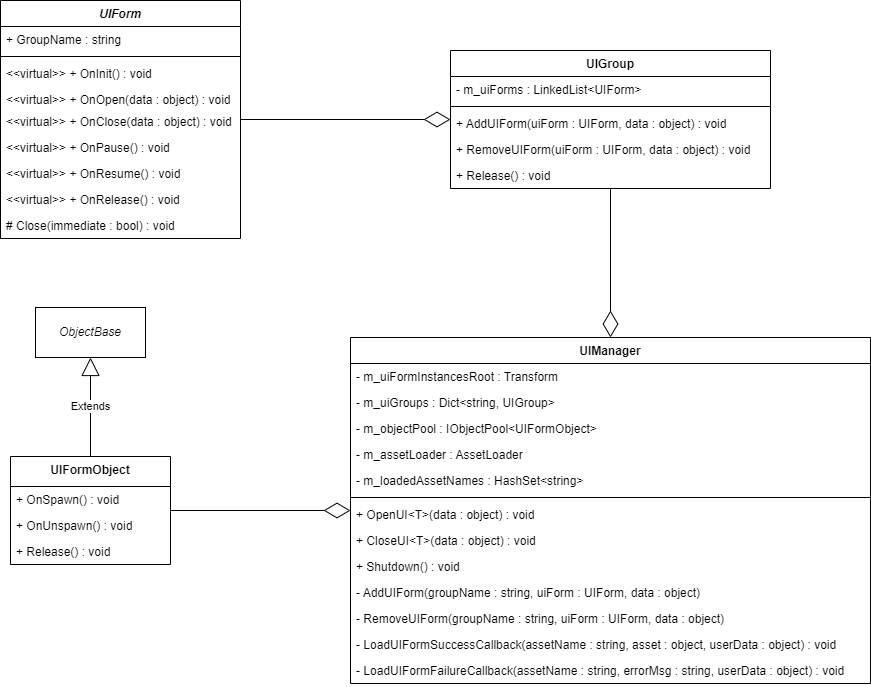

The diagram above was exported from draw.io. Its source (the exported page's mxGraphModel, read from the mxfile embedded in the PNG):
<mxGraphModel dx="1434" dy="836" grid="1" gridSize="10" guides="1" tooltips="1" connect="1" arrows="1" fold="1" page="1" pageScale="1" pageWidth="827" pageHeight="1169" math="0" shadow="0">
  <root>
    <mxCell id="0" />
    <mxCell id="1" parent="0" />
    <mxCell id="wjZjT0ThRuzSZMP6w95o-12" value="UIGroup" style="swimlane;fontStyle=1;align=center;verticalAlign=top;childLayout=stackLayout;horizontal=1;startSize=26;horizontalStack=0;resizeParent=1;resizeParentMax=0;resizeLast=0;collapsible=1;marginBottom=0;whiteSpace=wrap;html=1;" parent="1" vertex="1">
      <mxGeometry x="580" y="423" width="320" height="138" as="geometry" />
    </mxCell>
    <mxCell id="wjZjT0ThRuzSZMP6w95o-13" value="- m_uiForms : LinkedList&amp;lt;UIForm&amp;gt;" style="text;strokeColor=none;fillColor=none;align=left;verticalAlign=top;spacingLeft=4;spacingRight=4;overflow=hidden;rotatable=0;points=[[0,0.5],[1,0.5]];portConstraint=eastwest;whiteSpace=wrap;html=1;" parent="wjZjT0ThRuzSZMP6w95o-12" vertex="1">
      <mxGeometry y="26" width="320" height="26" as="geometry" />
    </mxCell>
    <mxCell id="wjZjT0ThRuzSZMP6w95o-14" value="" style="line;strokeWidth=1;fillColor=none;align=left;verticalAlign=middle;spacingTop=-1;spacingLeft=3;spacingRight=3;rotatable=0;labelPosition=right;points=[];portConstraint=eastwest;strokeColor=inherit;" parent="wjZjT0ThRuzSZMP6w95o-12" vertex="1">
      <mxGeometry y="52" width="320" height="8" as="geometry" />
    </mxCell>
    <mxCell id="wjZjT0ThRuzSZMP6w95o-15" value="+ AddUIForm(uiForm : UIForm, data : object) : void" style="text;strokeColor=none;fillColor=none;align=left;verticalAlign=top;spacingLeft=4;spacingRight=4;overflow=hidden;rotatable=0;points=[[0,0.5],[1,0.5]];portConstraint=eastwest;whiteSpace=wrap;html=1;" parent="wjZjT0ThRuzSZMP6w95o-12" vertex="1">
      <mxGeometry y="60" width="320" height="26" as="geometry" />
    </mxCell>
    <mxCell id="wjZjT0ThRuzSZMP6w95o-17" value="+ RemoveUIForm(uiForm : UIForm, data : object) : void" style="text;strokeColor=none;fillColor=none;align=left;verticalAlign=top;spacingLeft=4;spacingRight=4;overflow=hidden;rotatable=0;points=[[0,0.5],[1,0.5]];portConstraint=eastwest;whiteSpace=wrap;html=1;" parent="wjZjT0ThRuzSZMP6w95o-12" vertex="1">
      <mxGeometry y="86" width="320" height="26" as="geometry" />
    </mxCell>
    <mxCell id="wjZjT0ThRuzSZMP6w95o-18" value="+ Release() : void" style="text;strokeColor=none;fillColor=none;align=left;verticalAlign=top;spacingLeft=4;spacingRight=4;overflow=hidden;rotatable=0;points=[[0,0.5],[1,0.5]];portConstraint=eastwest;whiteSpace=wrap;html=1;" parent="wjZjT0ThRuzSZMP6w95o-12" vertex="1">
      <mxGeometry y="112" width="320" height="26" as="geometry" />
    </mxCell>
    <mxCell id="wjZjT0ThRuzSZMP6w95o-20" value="" style="endArrow=diamondThin;endFill=0;endSize=24;html=1;rounded=0;" parent="1" source="BkTfld4CIeRszwXaFhD_-1" target="wjZjT0ThRuzSZMP6w95o-12" edge="1">
      <mxGeometry width="160" relative="1" as="geometry">
        <mxPoint x="430" y="527" as="sourcePoint" />
        <mxPoint x="640" y="550" as="targetPoint" />
      </mxGeometry>
    </mxCell>
    <mxCell id="wjZjT0ThRuzSZMP6w95o-21" value="UIManager" style="swimlane;fontStyle=1;align=center;verticalAlign=top;childLayout=stackLayout;horizontal=1;startSize=26;horizontalStack=0;resizeParent=1;resizeParentMax=0;resizeLast=0;collapsible=1;marginBottom=0;whiteSpace=wrap;html=1;" parent="1" vertex="1">
      <mxGeometry x="480" y="710" width="520" height="346" as="geometry" />
    </mxCell>
    <mxCell id="wjZjT0ThRuzSZMP6w95o-22" value="- m_uiFormInstancesRoot : Transform" style="text;strokeColor=none;fillColor=none;align=left;verticalAlign=top;spacingLeft=4;spacingRight=4;overflow=hidden;rotatable=0;points=[[0,0.5],[1,0.5]];portConstraint=eastwest;whiteSpace=wrap;html=1;" parent="wjZjT0ThRuzSZMP6w95o-21" vertex="1">
      <mxGeometry y="26" width="520" height="26" as="geometry" />
    </mxCell>
    <mxCell id="wjZjT0ThRuzSZMP6w95o-25" value="- m_uiGroups : Dict&amp;lt;string, UIGroup&amp;gt;" style="text;strokeColor=none;fillColor=none;align=left;verticalAlign=top;spacingLeft=4;spacingRight=4;overflow=hidden;rotatable=0;points=[[0,0.5],[1,0.5]];portConstraint=eastwest;whiteSpace=wrap;html=1;" parent="wjZjT0ThRuzSZMP6w95o-21" vertex="1">
      <mxGeometry y="52" width="520" height="26" as="geometry" />
    </mxCell>
    <mxCell id="wjZjT0ThRuzSZMP6w95o-26" value="- m_objectPool : IObjectPool&amp;lt;UIFormObject&amp;gt;" style="text;strokeColor=none;fillColor=none;align=left;verticalAlign=top;spacingLeft=4;spacingRight=4;overflow=hidden;rotatable=0;points=[[0,0.5],[1,0.5]];portConstraint=eastwest;whiteSpace=wrap;html=1;" parent="wjZjT0ThRuzSZMP6w95o-21" vertex="1">
      <mxGeometry y="78" width="520" height="26" as="geometry" />
    </mxCell>
    <mxCell id="IJeHlCBT0rkWTRTIhnWS-1" value="- m_assetLoader : AssetLoader" style="text;strokeColor=none;fillColor=none;align=left;verticalAlign=top;spacingLeft=4;spacingRight=4;overflow=hidden;rotatable=0;points=[[0,0.5],[1,0.5]];portConstraint=eastwest;whiteSpace=wrap;html=1;" vertex="1" parent="wjZjT0ThRuzSZMP6w95o-21">
      <mxGeometry y="104" width="520" height="26" as="geometry" />
    </mxCell>
    <mxCell id="IJeHlCBT0rkWTRTIhnWS-2" value="- m_loadedAssetNames : HashSet&amp;lt;string&amp;gt;" style="text;strokeColor=none;fillColor=none;align=left;verticalAlign=top;spacingLeft=4;spacingRight=4;overflow=hidden;rotatable=0;points=[[0,0.5],[1,0.5]];portConstraint=eastwest;whiteSpace=wrap;html=1;" vertex="1" parent="wjZjT0ThRuzSZMP6w95o-21">
      <mxGeometry y="130" width="520" height="26" as="geometry" />
    </mxCell>
    <mxCell id="wjZjT0ThRuzSZMP6w95o-23" value="" style="line;strokeWidth=1;fillColor=none;align=left;verticalAlign=middle;spacingTop=-1;spacingLeft=3;spacingRight=3;rotatable=0;labelPosition=right;points=[];portConstraint=eastwest;strokeColor=inherit;" parent="wjZjT0ThRuzSZMP6w95o-21" vertex="1">
      <mxGeometry y="156" width="520" height="8" as="geometry" />
    </mxCell>
    <mxCell id="wjZjT0ThRuzSZMP6w95o-24" value="+ OpenUI&amp;lt;T&amp;gt;(data : object) : void" style="text;strokeColor=none;fillColor=none;align=left;verticalAlign=top;spacingLeft=4;spacingRight=4;overflow=hidden;rotatable=0;points=[[0,0.5],[1,0.5]];portConstraint=eastwest;whiteSpace=wrap;html=1;" parent="wjZjT0ThRuzSZMP6w95o-21" vertex="1">
      <mxGeometry y="164" width="520" height="26" as="geometry" />
    </mxCell>
    <mxCell id="wjZjT0ThRuzSZMP6w95o-27" value="+ CloseUI&amp;lt;T&amp;gt;(data : object) : void" style="text;strokeColor=none;fillColor=none;align=left;verticalAlign=top;spacingLeft=4;spacingRight=4;overflow=hidden;rotatable=0;points=[[0,0.5],[1,0.5]];portConstraint=eastwest;whiteSpace=wrap;html=1;" parent="wjZjT0ThRuzSZMP6w95o-21" vertex="1">
      <mxGeometry y="190" width="520" height="26" as="geometry" />
    </mxCell>
    <mxCell id="E0YLwEz7KfSUOi4XIKu5-1" value="+ Shutdown() : void" style="text;strokeColor=none;fillColor=none;align=left;verticalAlign=top;spacingLeft=4;spacingRight=4;overflow=hidden;rotatable=0;points=[[0,0.5],[1,0.5]];portConstraint=eastwest;whiteSpace=wrap;html=1;" parent="wjZjT0ThRuzSZMP6w95o-21" vertex="1">
      <mxGeometry y="216" width="520" height="26" as="geometry" />
    </mxCell>
    <mxCell id="wjZjT0ThRuzSZMP6w95o-29" value="- AddUIForm(groupName : string, uiForm : UIForm, data : object)" style="text;strokeColor=none;fillColor=none;align=left;verticalAlign=top;spacingLeft=4;spacingRight=4;overflow=hidden;rotatable=0;points=[[0,0.5],[1,0.5]];portConstraint=eastwest;whiteSpace=wrap;html=1;" parent="wjZjT0ThRuzSZMP6w95o-21" vertex="1">
      <mxGeometry y="242" width="520" height="26" as="geometry" />
    </mxCell>
    <mxCell id="wjZjT0ThRuzSZMP6w95o-39" value="- RemoveUIForm(groupName : string, uiForm : UIForm, data : object)" style="text;strokeColor=none;fillColor=none;align=left;verticalAlign=top;spacingLeft=4;spacingRight=4;overflow=hidden;rotatable=0;points=[[0,0.5],[1,0.5]];portConstraint=eastwest;whiteSpace=wrap;html=1;" parent="wjZjT0ThRuzSZMP6w95o-21" vertex="1">
      <mxGeometry y="268" width="520" height="26" as="geometry" />
    </mxCell>
    <mxCell id="IJeHlCBT0rkWTRTIhnWS-3" value="- LoadUIFormSuccessCallback(assetName : string, asset : object, userData : object) : void" style="text;strokeColor=none;fillColor=none;align=left;verticalAlign=top;spacingLeft=4;spacingRight=4;overflow=hidden;rotatable=0;points=[[0,0.5],[1,0.5]];portConstraint=eastwest;whiteSpace=wrap;html=1;" vertex="1" parent="wjZjT0ThRuzSZMP6w95o-21">
      <mxGeometry y="294" width="520" height="26" as="geometry" />
    </mxCell>
    <mxCell id="IJeHlCBT0rkWTRTIhnWS-4" value="- LoadUIFormFailureCallback(assetName : string, errorMsg : string, userData : object) : void" style="text;strokeColor=none;fillColor=none;align=left;verticalAlign=top;spacingLeft=4;spacingRight=4;overflow=hidden;rotatable=0;points=[[0,0.5],[1,0.5]];portConstraint=eastwest;whiteSpace=wrap;html=1;" vertex="1" parent="wjZjT0ThRuzSZMP6w95o-21">
      <mxGeometry y="320" width="520" height="26" as="geometry" />
    </mxCell>
    <mxCell id="wjZjT0ThRuzSZMP6w95o-40" value="" style="endArrow=diamondThin;endFill=0;endSize=24;html=1;rounded=0;" parent="1" source="wjZjT0ThRuzSZMP6w95o-12" target="wjZjT0ThRuzSZMP6w95o-21" edge="1">
      <mxGeometry width="160" relative="1" as="geometry">
        <mxPoint x="340" y="700" as="sourcePoint" />
        <mxPoint x="500" y="700" as="targetPoint" />
      </mxGeometry>
    </mxCell>
    <mxCell id="wjZjT0ThRuzSZMP6w95o-41" value="UIFormObject" style="swimlane;fontStyle=1;align=center;verticalAlign=top;childLayout=stackLayout;horizontal=1;startSize=30;horizontalStack=0;resizeParent=1;resizeParentMax=0;resizeLast=0;collapsible=1;marginBottom=0;whiteSpace=wrap;html=1;" parent="1" vertex="1">
      <mxGeometry x="140" y="829" width="160" height="108" as="geometry" />
    </mxCell>
    <mxCell id="wjZjT0ThRuzSZMP6w95o-44" value="+ OnSpawn() : void" style="text;strokeColor=none;fillColor=none;align=left;verticalAlign=top;spacingLeft=4;spacingRight=4;overflow=hidden;rotatable=0;points=[[0,0.5],[1,0.5]];portConstraint=eastwest;whiteSpace=wrap;html=1;" parent="wjZjT0ThRuzSZMP6w95o-41" vertex="1">
      <mxGeometry y="30" width="160" height="26" as="geometry" />
    </mxCell>
    <mxCell id="wjZjT0ThRuzSZMP6w95o-46" value="+ OnUnspawn() : void" style="text;strokeColor=none;fillColor=none;align=left;verticalAlign=top;spacingLeft=4;spacingRight=4;overflow=hidden;rotatable=0;points=[[0,0.5],[1,0.5]];portConstraint=eastwest;whiteSpace=wrap;html=1;" parent="wjZjT0ThRuzSZMP6w95o-41" vertex="1">
      <mxGeometry y="56" width="160" height="26" as="geometry" />
    </mxCell>
    <mxCell id="wjZjT0ThRuzSZMP6w95o-47" value="+ Release() : void" style="text;strokeColor=none;fillColor=none;align=left;verticalAlign=top;spacingLeft=4;spacingRight=4;overflow=hidden;rotatable=0;points=[[0,0.5],[1,0.5]];portConstraint=eastwest;whiteSpace=wrap;html=1;" parent="wjZjT0ThRuzSZMP6w95o-41" vertex="1">
      <mxGeometry y="82" width="160" height="26" as="geometry" />
    </mxCell>
    <mxCell id="wjZjT0ThRuzSZMP6w95o-45" value="&lt;i&gt;ObjectBase&lt;/i&gt;" style="html=1;whiteSpace=wrap;" parent="1" vertex="1">
      <mxGeometry x="165" y="680" width="110" height="50" as="geometry" />
    </mxCell>
    <mxCell id="wjZjT0ThRuzSZMP6w95o-48" value="Extends" style="endArrow=block;endSize=16;endFill=0;html=1;rounded=0;" parent="1" source="wjZjT0ThRuzSZMP6w95o-41" target="wjZjT0ThRuzSZMP6w95o-45" edge="1">
      <mxGeometry width="160" relative="1" as="geometry">
        <mxPoint x="330" y="710" as="sourcePoint" />
        <mxPoint x="500" y="700" as="targetPoint" />
      </mxGeometry>
    </mxCell>
    <mxCell id="wjZjT0ThRuzSZMP6w95o-52" value="" style="endArrow=diamondThin;endFill=0;endSize=24;html=1;rounded=0;" parent="1" source="wjZjT0ThRuzSZMP6w95o-41" target="wjZjT0ThRuzSZMP6w95o-21" edge="1">
      <mxGeometry width="160" relative="1" as="geometry">
        <mxPoint x="340" y="700" as="sourcePoint" />
        <mxPoint x="500" y="700" as="targetPoint" />
      </mxGeometry>
    </mxCell>
    <mxCell id="BkTfld4CIeRszwXaFhD_-1" value="&lt;i&gt;UIForm&lt;/i&gt;" style="swimlane;fontStyle=1;align=center;verticalAlign=top;childLayout=stackLayout;horizontal=1;startSize=26;horizontalStack=0;resizeParent=1;resizeParentMax=0;resizeLast=0;collapsible=1;marginBottom=0;whiteSpace=wrap;html=1;" parent="1" vertex="1">
      <mxGeometry x="130" y="373" width="240" height="238" as="geometry" />
    </mxCell>
    <mxCell id="BkTfld4CIeRszwXaFhD_-2" value="+ GroupName : string" style="text;strokeColor=none;fillColor=none;align=left;verticalAlign=top;spacingLeft=4;spacingRight=4;overflow=hidden;rotatable=0;points=[[0,0.5],[1,0.5]];portConstraint=eastwest;whiteSpace=wrap;html=1;" parent="BkTfld4CIeRszwXaFhD_-1" vertex="1">
      <mxGeometry y="26" width="240" height="26" as="geometry" />
    </mxCell>
    <mxCell id="BkTfld4CIeRszwXaFhD_-3" value="" style="line;strokeWidth=1;fillColor=none;align=left;verticalAlign=middle;spacingTop=-1;spacingLeft=3;spacingRight=3;rotatable=0;labelPosition=right;points=[];portConstraint=eastwest;strokeColor=inherit;" parent="BkTfld4CIeRszwXaFhD_-1" vertex="1">
      <mxGeometry y="52" width="240" height="8" as="geometry" />
    </mxCell>
    <mxCell id="wjZjT0ThRuzSZMP6w95o-4" value="&amp;lt;&amp;lt;virtual&amp;gt;&amp;gt; + OnInit() : void" style="text;strokeColor=none;fillColor=none;align=left;verticalAlign=top;spacingLeft=4;spacingRight=4;overflow=hidden;rotatable=0;points=[[0,0.5],[1,0.5]];portConstraint=eastwest;whiteSpace=wrap;html=1;" parent="BkTfld4CIeRszwXaFhD_-1" vertex="1">
      <mxGeometry y="60" width="240" height="26" as="geometry" />
    </mxCell>
    <mxCell id="wjZjT0ThRuzSZMP6w95o-5" value="&amp;lt;&amp;lt;virtual&amp;gt;&amp;gt; + OnOpen(data : object) : void" style="text;strokeColor=none;fillColor=none;align=left;verticalAlign=top;spacingLeft=4;spacingRight=4;overflow=hidden;rotatable=0;points=[[0,0.5],[1,0.5]];portConstraint=eastwest;whiteSpace=wrap;html=1;" parent="BkTfld4CIeRszwXaFhD_-1" vertex="1">
      <mxGeometry y="86" width="240" height="22" as="geometry" />
    </mxCell>
    <mxCell id="wjZjT0ThRuzSZMP6w95o-6" value="&amp;lt;&amp;lt;virtual&amp;gt;&amp;gt; + OnClose(data : object) : void" style="text;strokeColor=none;fillColor=none;align=left;verticalAlign=top;spacingLeft=4;spacingRight=4;overflow=hidden;rotatable=0;points=[[0,0.5],[1,0.5]];portConstraint=eastwest;whiteSpace=wrap;html=1;" parent="BkTfld4CIeRszwXaFhD_-1" vertex="1">
      <mxGeometry y="108" width="240" height="26" as="geometry" />
    </mxCell>
    <mxCell id="wjZjT0ThRuzSZMP6w95o-7" value="&amp;lt;&amp;lt;virtual&amp;gt;&amp;gt; + OnPause() : void" style="text;strokeColor=none;fillColor=none;align=left;verticalAlign=top;spacingLeft=4;spacingRight=4;overflow=hidden;rotatable=0;points=[[0,0.5],[1,0.5]];portConstraint=eastwest;whiteSpace=wrap;html=1;" parent="BkTfld4CIeRszwXaFhD_-1" vertex="1">
      <mxGeometry y="134" width="240" height="26" as="geometry" />
    </mxCell>
    <mxCell id="wjZjT0ThRuzSZMP6w95o-8" value="&amp;lt;&amp;lt;virtual&amp;gt;&amp;gt; + OnResume() : void" style="text;strokeColor=none;fillColor=none;align=left;verticalAlign=top;spacingLeft=4;spacingRight=4;overflow=hidden;rotatable=0;points=[[0,0.5],[1,0.5]];portConstraint=eastwest;whiteSpace=wrap;html=1;" parent="BkTfld4CIeRszwXaFhD_-1" vertex="1">
      <mxGeometry y="160" width="240" height="26" as="geometry" />
    </mxCell>
    <mxCell id="wjZjT0ThRuzSZMP6w95o-16" value="&amp;lt;&amp;lt;virtual&amp;gt;&amp;gt; + OnRelease() : void" style="text;strokeColor=none;fillColor=none;align=left;verticalAlign=top;spacingLeft=4;spacingRight=4;overflow=hidden;rotatable=0;points=[[0,0.5],[1,0.5]];portConstraint=eastwest;whiteSpace=wrap;html=1;" parent="BkTfld4CIeRszwXaFhD_-1" vertex="1">
      <mxGeometry y="186" width="240" height="26" as="geometry" />
    </mxCell>
    <mxCell id="wjZjT0ThRuzSZMP6w95o-9" value="# Close(immediate : bool) : void" style="text;strokeColor=none;fillColor=none;align=left;verticalAlign=top;spacingLeft=4;spacingRight=4;overflow=hidden;rotatable=0;points=[[0,0.5],[1,0.5]];portConstraint=eastwest;whiteSpace=wrap;html=1;" parent="BkTfld4CIeRszwXaFhD_-1" vertex="1">
      <mxGeometry y="212" width="240" height="26" as="geometry" />
    </mxCell>
  </root>
</mxGraphModel>